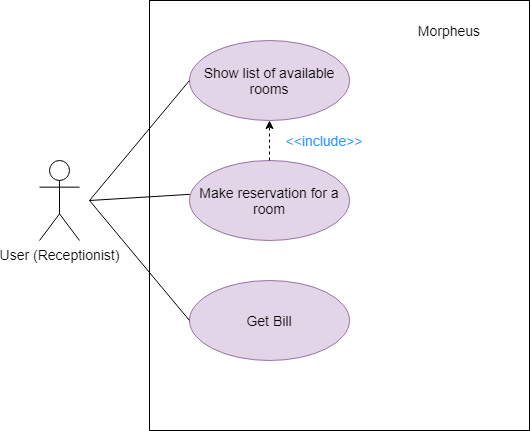

The diagram above was exported from draw.io. Its source (the exported page's mxGraphModel, read from the mxfile embedded in the PNG):
<mxGraphModel dx="1178" dy="664" grid="1" gridSize="10" guides="1" tooltips="1" connect="1" arrows="1" fold="1" page="1" pageScale="1" pageWidth="1169" pageHeight="826" background="#ffffff" math="0" shadow="0">
  <root>
    <mxCell id="0" />
    <mxCell id="1" parent="0" />
    <mxCell id="iDd5s_ZoLCpwSIbMCxFQ-43" value="" style="rounded=0;whiteSpace=wrap;html=1;fillColor=none;" vertex="1" parent="1">
      <mxGeometry x="520" y="110" width="380" height="430" as="geometry" />
    </mxCell>
    <mxCell id="iDd5s_ZoLCpwSIbMCxFQ-44" value="&lt;font style=&quot;font-size: 14px&quot;&gt;User (Receptionist)&lt;/font&gt;" style="shape=umlActor;verticalLabelPosition=bottom;labelBackgroundColor=#ffffff;verticalAlign=top;html=1;outlineConnect=0;" vertex="1" parent="1">
      <mxGeometry x="410" y="270" width="40" height="80" as="geometry" />
    </mxCell>
    <mxCell id="iDd5s_ZoLCpwSIbMCxFQ-57" value="&lt;font style=&quot;font-size: 14px&quot;&gt;Show list of available rooms&lt;/font&gt;" style="ellipse;whiteSpace=wrap;html=1;fillColor=#e1d5e7;strokeColor=#9673a6;" vertex="1" parent="1">
      <mxGeometry x="560" y="150" width="160" height="80" as="geometry" />
    </mxCell>
    <mxCell id="iDd5s_ZoLCpwSIbMCxFQ-58" value="" style="endArrow=none;html=1;entryX=0;entryY=0.5;entryDx=0;entryDy=0;" edge="1" parent="1" target="iDd5s_ZoLCpwSIbMCxFQ-57">
      <mxGeometry width="50" height="50" relative="1" as="geometry">
        <mxPoint x="460" y="310" as="sourcePoint" />
        <mxPoint x="620" y="430" as="targetPoint" />
      </mxGeometry>
    </mxCell>
    <mxCell id="iDd5s_ZoLCpwSIbMCxFQ-59" value="&lt;font style=&quot;font-size: 14px&quot;&gt;Make reservation for a room&lt;/font&gt;" style="ellipse;whiteSpace=wrap;html=1;fillColor=#e1d5e7;strokeColor=#9673a6;" vertex="1" parent="1">
      <mxGeometry x="560" y="270" width="160" height="80" as="geometry" />
    </mxCell>
    <mxCell id="iDd5s_ZoLCpwSIbMCxFQ-60" value="&lt;font style=&quot;font-size: 14px&quot;&gt;Get Bill&lt;/font&gt;" style="ellipse;whiteSpace=wrap;html=1;fillColor=#e1d5e7;strokeColor=#9673a6;" vertex="1" parent="1">
      <mxGeometry x="560" y="390" width="160" height="80" as="geometry" />
    </mxCell>
    <mxCell id="iDd5s_ZoLCpwSIbMCxFQ-61" value="" style="endArrow=none;html=1;entryX=0.002;entryY=0.423;entryDx=0;entryDy=0;entryPerimeter=0;" edge="1" parent="1" target="iDd5s_ZoLCpwSIbMCxFQ-59">
      <mxGeometry width="50" height="50" relative="1" as="geometry">
        <mxPoint x="460" y="310" as="sourcePoint" />
        <mxPoint x="570" y="200" as="targetPoint" />
      </mxGeometry>
    </mxCell>
    <mxCell id="iDd5s_ZoLCpwSIbMCxFQ-62" value="" style="endArrow=none;html=1;entryX=0;entryY=0.5;entryDx=0;entryDy=0;" edge="1" parent="1" target="iDd5s_ZoLCpwSIbMCxFQ-60">
      <mxGeometry width="50" height="50" relative="1" as="geometry">
        <mxPoint x="460" y="310" as="sourcePoint" />
        <mxPoint x="570.3199999999999" y="313.84000000000003" as="targetPoint" />
      </mxGeometry>
    </mxCell>
    <mxCell id="iDd5s_ZoLCpwSIbMCxFQ-63" value="&lt;font style=&quot;font-size: 14px&quot;&gt;Morpheus&lt;/font&gt;" style="text;html=1;strokeColor=none;fillColor=none;align=center;verticalAlign=middle;whiteSpace=wrap;rounded=0;" vertex="1" parent="1">
      <mxGeometry x="760" y="130" width="120" height="20" as="geometry" />
    </mxCell>
    <mxCell id="iDd5s_ZoLCpwSIbMCxFQ-65" value="" style="endArrow=classic;html=1;dashed=1;entryX=0.5;entryY=1;entryDx=0;entryDy=0;" edge="1" parent="1" source="iDd5s_ZoLCpwSIbMCxFQ-59" target="iDd5s_ZoLCpwSIbMCxFQ-57">
      <mxGeometry width="50" height="50" relative="1" as="geometry">
        <mxPoint x="570" y="380" as="sourcePoint" />
        <mxPoint x="620" y="330" as="targetPoint" />
      </mxGeometry>
    </mxCell>
    <mxCell id="iDd5s_ZoLCpwSIbMCxFQ-66" value="&lt;font color=&quot;#3399ff&quot; style=&quot;font-size: 14px&quot;&gt;&amp;lt;&amp;lt;include&amp;gt;&amp;gt;&lt;/font&gt;" style="text;html=1;strokeColor=none;fillColor=none;align=center;verticalAlign=middle;whiteSpace=wrap;rounded=0;" vertex="1" parent="1">
      <mxGeometry x="630" y="240" width="130" height="20" as="geometry" />
    </mxCell>
  </root>
</mxGraphModel>